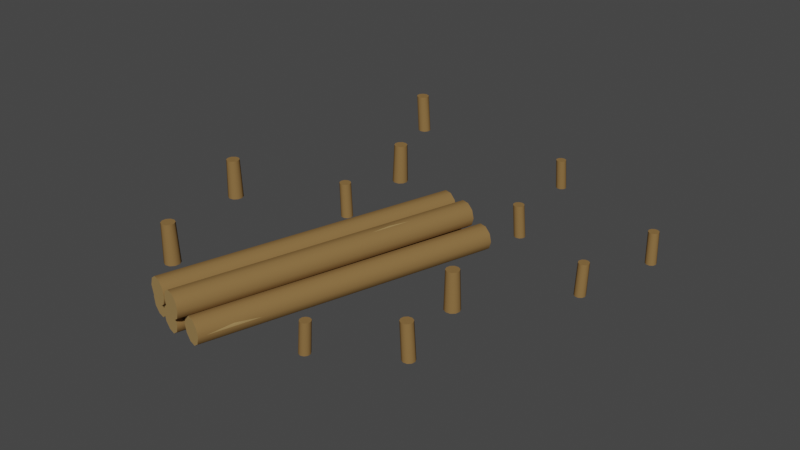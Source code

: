 # Source: Resource_Tree_Group_Cut.blend  (saved by Blender 3.0.42; exported with 4.5.12 LTS)
import bpy
from mathutils import Matrix  # noqa: F401  (used for matrix-valued properties, if any)

bpy.ops.wm.read_factory_settings(use_empty=True)
scene = bpy.context.scene
scene.name = 'Scene'

# ---- collections
col_collection = bpy.data.collections.new('Collection'); scene.collection.children.link(col_collection)

# ---- materials (node trees are filled in below, after node groups)
mat_wood = bpy.data.materials.new('Wood')
mat_wood.alpha_threshold = 0.0
mat_wood.use_transparent_shadow = False
mat_wood.diffuse_color = (0.2462, 0.1444, 0.0538, 1.0)
mat_wood.roughness = 0.5
mat_wood_light = bpy.data.materials.new('Wood_Light')
mat_wood_light.alpha_threshold = 0.0
mat_wood_light.use_transparent_shadow = False
mat_wood_light.diffuse_color = (0.3757, 0.2432, 0.09746, 1.0)
mat_wood_light.roughness = 0.5

# ---- node groups
ng_auto_smooth = bpy.data.node_groups.new('Auto Smooth', 'GeometryNodeTree')
_s = ng_auto_smooth.interface.new_socket(name='Geometry', in_out='OUTPUT', socket_type='NodeSocketGeometry')
_s = ng_auto_smooth.interface.new_socket(name='Geometry', in_out='INPUT', socket_type='NodeSocketGeometry')
_s = ng_auto_smooth.interface.new_socket(name='Angle', in_out='INPUT', socket_type='NodeSocketFloat')
_s.subtype = 'ANGLE'
_s.min_value = 0.0
_s.max_value = 3.142
ng_auto_smooth.is_modifier = True
_N = ng_auto_smooth.nodes; _L = ng_auto_smooth.links
n0 = _N.new('NodeGroupOutput'); n0.name = 'Group Output'; n0.location = (480, -100)
n1 = _N.new('NodeGroupInput'); n1.name = 'Group Input'; n1.location = (-420, -300)
n2 = _N.new('NodeGroupInput'); n2.name = 'Group Input.001'; n2.location = (-60, -100)
n3 = _N.new('GeometryNodeSetShadeSmooth'); n3.name = 'Set Shade Smooth'; n3.location = (120, -100)
n3.domain = 'EDGE'
n4 = _N.new('GeometryNodeSetShadeSmooth'); n4.name = 'Set Shade Smooth.001'; n4.location = (300, -100)
n5 = _N.new('GeometryNodeInputMeshEdgeAngle'); n5.name = 'Edge Angle'; n5.location = (-420, -220)
n6 = _N.new('GeometryNodeInputEdgeSmooth'); n6.name = 'Is Edge Smooth'; n6.location = (-60, -160)
n7 = _N.new('GeometryNodeInputShadeSmooth'); n7.name = 'Is Face Smooth'; n7.location = (-240, -340)
n8 = _N.new('FunctionNodeBooleanMath'); n8.name = 'Boolean Math'; n8.location = (-60, -220)
n9 = _N.new('FunctionNodeCompare'); n9.name = 'Compare'; n9.location = (-240, -180)
n9.operation = 'LESS_EQUAL'
_L.new(n5.outputs[0], n9.inputs[0])
_L.new(n4.outputs[0], n0.inputs[0])
_L.new(n1.outputs[1], n9.inputs[1])
_L.new(n9.outputs[0], n8.inputs[0])
_L.new(n7.outputs[0], n8.inputs[1])
_L.new(n2.outputs[0], n3.inputs[0])
_L.new(n6.outputs[0], n3.inputs[1])
_L.new(n3.outputs[0], n4.inputs[0])
_L.new(n8.outputs[0], n3.inputs[2])
n0.is_active_output = True

# ---- material node trees

# ---- world
world_world = bpy.data.worlds.new('World'); scene.world = world_world
world_world.use_nodes = True; world_world.node_tree.nodes.clear()
_N = world_world.node_tree.nodes; _L = world_world.node_tree.links
n0 = _N.new('ShaderNodeOutputWorld'); n0.name = 'World Output'; n0.location = (300, 300)
n1 = _N.new('ShaderNodeBackground'); n1.name = 'Background'; n1.location = (10, 300)
n1.inputs[0].default_value = (0.05088, 0.05088, 0.05088, 1.0)
_L.new(n1.outputs[0], n0.inputs[0])
n0.is_active_output = True
world_world.color = (0.05088, 0.05088, 0.05088)
world_world.use_sun_shadow = False
world_world.sun_shadow_jitter_overblur = 0.0

# ---- meshes
me_cylinder_020 = bpy.data.meshes.new('Cylinder.020')
me_cylinder_020.from_pydata([(0.25, -0.919, 0.002086), (0.238, -0.9152, 0.00203), (0.2305, -0.9052, 0.001995), (0.2304, -0.8926, 0.001995), (0.2376, -0.8824, 0.00203), (0.2495, -0.8783, 0.002086), (0.2615, -0.882, 0.002142), (0.2691, -0.8921, 0.002177), (0.2692, -0.9047, 0.002177), (0.2619, -0.915, 0.002142), (0.2582, -0.9181, 0.1194), (0.2466, -0.9145, 0.1193), (0.2394, -0.9048, 0.1193), (0.2392, -0.8927, 0.1193), (0.2462, -0.8829, 0.1193), (0.2577, -0.879, 0.1194), (0.2692, -0.8825, 0.1195), (0.2765, -0.8922, 0.1195), (0.2766, -0.9043, 0.1195), (0.2696, -0.9142, 0.1195), (0.5155, -0.7062, 0.002346), (0.528, -0.7127, 0.002283), (0.5344, -0.7253, 0.002244), (0.5321, -0.7392, 0.002244), (0.5222, -0.7492, 0.002283), (0.5082, -0.7514, 0.002346), (0.4956, -0.745, 0.00241), (0.4892, -0.7323, 0.002449), (0.4914, -0.7184, 0.002449), (0.5015, -0.7084, 0.00241), (0.5063, -0.7056, 0.1343), (0.5184, -0.7118, 0.1342), (0.5245, -0.724, 0.1341), (0.5223, -0.7374, 0.1341), (0.5127, -0.747, 0.1342), (0.4993, -0.7491, 0.1343), (0.4871, -0.7429, 0.1344), (0.481, -0.7307, 0.1344), (0.4831, -0.7173, 0.1344), (0.4928, -0.7077, 0.1344), (0.4323, -0.4486, 0.002575), (0.417, -0.44, 0.002497), (0.4097, -0.4241, 0.002449), (0.4131, -0.4068, 0.002449), (0.426, -0.3949, 0.002497), (0.4434, -0.3928, 0.002575), (0.4588, -0.4014, 0.002654), (0.4662, -0.4174, 0.002703), (0.4628, -0.4347, 0.002703), (0.4498, -0.4466, 0.002654), (0.431, -0.444, 0.1474), (0.418, -0.4367, 0.1473), (0.4118, -0.4231, 0.1472), (0.4147, -0.4085, 0.1472), (0.4256, -0.3984, 0.1473), (0.4405, -0.3966, 0.1474), (0.4535, -0.4039, 0.1475), (0.4598, -0.4174, 0.1476), (0.4568, -0.4321, 0.1476), (0.4459, -0.4423, 0.1475), (0.7219, -0.08402, 0.002086), (0.7172, -0.09568, 0.00203), (0.7066, -0.1024, 0.001995), (0.694, -0.1015, 0.001995), (0.6844, -0.09352, 0.00203), (0.6813, -0.08135, 0.002086), (0.6859, -0.06966, 0.002142), (0.6966, -0.06293, 0.002177), (0.7091, -0.06376, 0.002177), (0.7188, -0.07183, 0.002142), (0.7216, -0.07583, 0.1194), (0.7171, -0.08706, 0.1193), (0.7069, -0.0935, 0.1193), (0.6949, -0.0927, 0.1193), (0.6856, -0.08498, 0.1193), (0.6826, -0.07326, 0.1194), (0.6871, -0.06201, 0.1195), (0.6973, -0.05555, 0.1195), (0.7094, -0.05634, 0.1195), (0.7187, -0.0641, 0.1195), (-0.2589, -0.1199, 0.002342), (-0.248, -0.1289, 0.002279), (-0.2444, -0.1426, 0.002241), (-0.2495, -0.1557, 0.002241), (-0.2614, -0.1633, 0.002279), (-0.2755, -0.1625, 0.002342), (-0.2864, -0.1536, 0.002406), (-0.29, -0.1399, 0.002445), (-0.2849, -0.1267, 0.002445), (-0.273, -0.1191, 0.002406), (-0.2677, -0.1174, 0.1341), (-0.2572, -0.126, 0.134), (-0.2538, -0.1392, 0.1339), (-0.2587, -0.1518, 0.1339), (-0.2701, -0.1591, 0.134), (-0.2837, -0.1584, 0.1341), (-0.2942, -0.1498, 0.1342), (-0.2977, -0.1366, 0.1342), (-0.2927, -0.1239, 0.1342), (-0.2813, -0.1166, 0.1342), (-0.4706, -0.8146, 0.002742), (-0.4888, -0.8188, 0.002658), (-0.506, -0.8115, 0.002607), (-0.5156, -0.7954, 0.002607), (-0.514, -0.7768, 0.002658), (-0.5017, -0.7627, 0.002742), (-0.4835, -0.7584, 0.002826), (-0.4662, -0.7658, 0.002878), (-0.4566, -0.7818, 0.002878), (-0.4582, -0.8005, 0.002826), (-0.4749, -0.8119, 0.1569), (-0.4904, -0.8155, 0.1568), (-0.505, -0.8092, 0.1568), (-0.5132, -0.7956, 0.1568), (-0.5118, -0.7798, 0.1568), (-0.5014, -0.7678, 0.1569), (-0.4859, -0.7642, 0.157), (-0.4712, -0.7704, 0.1571), (-0.463, -0.7841, 0.1571), (-0.4645, -0.7999, 0.157), (-0.713, -0.3221, 0.002742), (-0.7293, -0.3129, 0.002658), (-0.737, -0.2959, 0.002607), (-0.7333, -0.2776, 0.002607), (-0.7196, -0.2649, 0.002658), (-0.701, -0.2627, 0.002742), (-0.6846, -0.2719, 0.002826), (-0.6768, -0.289, 0.002878), (-0.6805, -0.3073, 0.002878), (-0.6943, -0.32, 0.002826), (-0.7144, -0.3172, 0.1569), (-0.7282, -0.3094, 0.1568), (-0.7348, -0.2949, 0.1568), (-0.7317, -0.2794, 0.1568), (-0.72, -0.2686, 0.1568), (-0.7042, -0.2668, 0.1569), (-0.6903, -0.2746, 0.157), (-0.6837, -0.289, 0.1571), (-0.6868, -0.3046, 0.1571), (-0.6985, -0.3154, 0.157), (-0.3271, 0.2505, 0.002742), (-0.3086, 0.2532, 0.002658), (-0.292, 0.2445, 0.002607), (-0.2837, 0.2278, 0.002607), (-0.2868, 0.2093, 0.002658), (-0.3001, 0.1962, 0.002742), (-0.3187, 0.1934, 0.002826), (-0.3353, 0.2021, 0.002878), (-0.3437, 0.2189, 0.002878), (-0.3405, 0.2374, 0.002826), (-0.323, 0.2474, 0.1569), (-0.3073, 0.2497, 0.1568), (-0.2932, 0.2424, 0.1568), (-0.2861, 0.2282, 0.1568), (-0.2887, 0.2125, 0.1568), (-0.3001, 0.2013, 0.1569), (-0.3158, 0.199, 0.157), (-0.3299, 0.2063, 0.1571), (-0.337, 0.2206, 0.1571), (-0.3344, 0.2363, 0.157), (0.3054, 0.153, 0.002202), (0.3183, 0.1562, 0.002143), (0.3306, 0.1512, 0.002106), (0.3376, 0.1399, 0.002106), (0.3366, 0.1267, 0.002143), (0.3281, 0.1166, 0.002202), (0.3152, 0.1134, 0.002261), (0.3029, 0.1183, 0.002298), (0.2959, 0.1296, 0.002298), (0.2969, 0.1429, 0.002261), (0.2985, 0.1478, 0.126), (0.3109, 0.1508, 0.1259), (0.3228, 0.146, 0.1259), (0.3295, 0.1352, 0.1259), (0.3286, 0.1225, 0.1259), (0.3204, 0.1127, 0.126), (0.308, 0.1096, 0.1261), (0.2961, 0.1144, 0.1262), (0.2894, 0.1253, 0.1262), (0.2903, 0.138, 0.1261), (0.7916, 0.2681, 0.002086), (0.7955, 0.2561, 0.00203), (0.7915, 0.2442, 0.001995), (0.7814, 0.2368, 0.001995), (0.7688, 0.2369, 0.00203), (0.7587, 0.2443, 0.002086), (0.7548, 0.2562, 0.002142), (0.7587, 0.2682, 0.002177), (0.7689, 0.2756, 0.002177), (0.7815, 0.2755, 0.002142), (0.7863, 0.2742, 0.1194), (0.7899, 0.2627, 0.1193), (0.7862, 0.2512, 0.1193), (0.7764, 0.2442, 0.1193), (0.7643, 0.2442, 0.1193), (0.7545, 0.2513, 0.1194), (0.7508, 0.2629, 0.1195), (0.7546, 0.2744, 0.1195), (0.7644, 0.2814, 0.1195), (0.7765, 0.2814, 0.1195), (0.191, 0.5892, 0.002086), (0.2, 0.5979, 0.00203), (0.2124, 0.5997, 0.001995), (0.2235, 0.5938, 0.001995), (0.2291, 0.5825, 0.00203), (0.2269, 0.5702, 0.002086), (0.2179, 0.5614, 0.002142), (0.2054, 0.5596, 0.002177), (0.1943, 0.5655, 0.002177), (0.1888, 0.5768, 0.002142), (0.1878, 0.5816, 0.1194), (0.1965, 0.59, 0.1193), (0.2085, 0.5917, 0.1193), (0.2192, 0.5861, 0.1193), (0.2245, 0.5752, 0.1193), (0.2224, 0.5633, 0.1194), (0.2138, 0.5549, 0.1195), (0.2018, 0.5531, 0.1195), (0.1911, 0.5588, 0.1195), (0.1857, 0.5697, 0.1195), (-0.573, 0.7278, 0.002742), (-0.5573, 0.7226, 0.002668), (-0.5476, 0.7093, 0.002623), (-0.5476, 0.6928, 0.002623), (-0.5573, 0.6794, 0.002668), (-0.573, 0.6743, 0.002742), (-0.5887, 0.6794, 0.002816), (-0.5985, 0.6927, 0.002862), (-0.5985, 0.7093, 0.002862), (-0.5887, 0.7227, 0.002816), (-0.5837, 0.7268, 0.1569), (-0.5686, 0.7218, 0.1568), (-0.5593, 0.709, 0.1568), (-0.5593, 0.6931, 0.1568), (-0.5686, 0.6802, 0.1568), (-0.5837, 0.6753, 0.1569), (-0.5989, 0.6802, 0.157), (-0.6082, 0.6931, 0.1571), (-0.6082, 0.709, 0.1571), (-0.5989, 0.7219, 0.157), (-0.3034, -1.014, 0.04021), (-0.00367, 0.02599, 0.04021), (-0.2945, -1.017, 0.01177), (0.005208, 0.02343, 0.01177), (-0.2713, -1.023, -0.005802), (0.02845, 0.01674, -0.005802), (-0.2426, -1.032, -0.005802), (0.05718, 0.008459, -0.005802), (-0.2193, -1.038, 0.01177), (0.08043, 0.001762, 0.01177), (-0.2104, -1.041, 0.04021), (0.08931, -0.0007955, 0.04021), (-0.2193, -1.038, 0.06865), (0.08043, 0.001762, 0.06865), (-0.2426, -1.032, 0.08622), (0.05718, 0.008459, 0.08622), (-0.2713, -1.023, 0.08622), (0.02845, 0.01674, 0.08622), (-0.2945, -1.017, 0.06865), (0.005208, 0.02343, 0.06865), (0.1895, -0.04063, 0.04021), (-0.1103, -1.081, 0.04021), (0.1806, -0.03807, 0.01177), (-0.1191, -1.078, 0.01177), (0.1573, -0.03137, -0.005802), (-0.1424, -1.072, -0.005802), (0.1286, -0.02309, -0.005802), (-0.1711, -1.063, -0.005802), (0.1054, -0.0164, 0.01177), (-0.1944, -1.057, 0.01177), (0.09649, -0.01384, 0.04021), (-0.2032, -1.054, 0.04021), (0.1054, -0.0164, 0.06865), (-0.1944, -1.057, 0.06865), (0.1286, -0.02309, 0.08622), (-0.1711, -1.063, 0.08622), (0.1573, -0.03137, 0.08622), (-0.1424, -1.072, 0.08622), (0.1806, -0.03807, 0.06865), (-0.1191, -1.078, 0.06865), (0.3066, -0.02847, 0.04021), (-0.009192, -1.086, 0.04021), (0.2978, -0.02583, 0.01177), (-0.01805, -1.084, 0.01177), (0.2746, -0.01892, -0.005802), (-0.04123, -1.077, -0.005802), (0.2459, -0.01038, -0.005802), (-0.06988, -1.068, -0.005802), (0.2228, -0.003471, 0.01177), (-0.09307, -1.061, 0.01177), (0.2139, -0.0008328, 0.04021), (-0.1019, -1.059, 0.04021), (0.2228, -0.003471, 0.06865), (-0.09307, -1.061, 0.06865), (0.2459, -0.01038, 0.08622), (-0.06988, -1.068, 0.08622), (0.2746, -0.01892, 0.08622), (-0.04123, -1.077, 0.08622), (0.2978, -0.02583, 0.06865), (-0.01805, -1.084, 0.06865), (0.1429, -0.01673, 0.1154), (-0.1664, -1.077, 0.1154), (0.134, -0.01414, 0.08694), (-0.1753, -1.074, 0.08694), (0.1108, -0.00737, 0.06936), (-0.1985, -1.067, 0.06936), (0.08212, 0.001001, 0.06936), (-0.2272, -1.059, 0.06936), (0.05889, 0.007773, 0.08694), (-0.2504, -1.052, 0.08694), (0.05002, 0.01036, 0.1154), (-0.2593, -1.05, 0.1154), (0.05889, 0.007773, 0.1438), (-0.2504, -1.052, 0.1438), (0.08212, 0.001, 0.1614), (-0.2272, -1.059, 0.1614), (0.1108, -0.00737, 0.1614), (-0.1985, -1.067, 0.1614), (0.134, -0.01414, 0.1438), (-0.1753, -1.074, 0.1438), (0.2426, -0.04769, 0.1182), (-0.06668, -1.108, 0.1182), (0.2338, -0.0451, 0.08975), (-0.07555, -1.105, 0.08975), (0.2106, -0.03833, 0.07217), (-0.09877, -1.098, 0.07217), (0.1819, -0.02996, 0.07217), (-0.1275, -1.09, 0.07217), (0.1586, -0.02319, 0.08975), (-0.1507, -1.083, 0.08975), (0.1498, -0.0206, 0.1182), (-0.1596, -1.08, 0.1182), (0.1586, -0.02319, 0.1466), (-0.1507, -1.083, 0.1466), (0.1819, -0.02996, 0.1642), (-0.1275, -1.09, 0.1642), (0.2106, -0.03833, 0.1642), (-0.09877, -1.098, 0.1642), (0.2338, -0.0451, 0.1466), (-0.07555, -1.105, 0.1466), (0.1117, -0.3457, 0.1642), (0.1322, -0.4263, 0.1182), (0.1723, -0.2887, 0.1182), (0.1522, -0.3575, 0.1182), (0.1634, -0.2861, 0.08975), (0.1233, -0.4237, 0.08975), (0.1434, -0.3549, 0.08975), (0.1402, -0.2794, 0.07217), (0.1001, -0.4169, 0.07217), (0.1201, -0.3481, 0.07217), (0.1115, -0.271, 0.07217), (0.07136, -0.4086, 0.07217), (0.09143, -0.3398, 0.07217), (0.08828, -0.2642, 0.08975), (0.04814, -0.4018, 0.08975), (0.06821, -0.333, 0.08975), (0.07941, -0.2616, 0.1182), (0.03927, -0.3992, 0.1182), (0.05934, -0.3304, 0.1182), (0.08828, -0.2642, 0.1466), (0.04814, -0.4018, 0.1466), (0.06821, -0.333, 0.1466), (0.1115, -0.271, 0.1642), (0.07136, -0.4086, 0.1642), (0.09143, -0.3398, 0.1642), (0.1402, -0.2794, 0.1642), (0.1001, -0.4169, 0.1642), (0.1201, -0.3481, 0.1642), (0.1634, -0.2861, 0.1466), (0.1233, -0.4237, 0.1466), (0.1434, -0.3549, 0.1466), (0.02255, -0.9691, 0.04988), (-0.001424, -1.06, 0.04021), (0.05256, -0.8796, 0.04021), (0.02557, -0.97, 0.04021), (0.0437, -0.877, 0.01177), (-0.01028, -1.058, 0.01177), (0.01671, -0.9674, 0.01177), (0.02052, -0.87, -0.005802), (-0.03346, -1.051, -0.005802), (-0.00647, -0.9605, -0.005802), (-0.008134, -0.8615, -0.005802), (-0.06212, -1.042, -0.005802), (-0.03513, -0.9519, -0.005802), (-0.03132, -0.8546, 0.01177), (-0.0853, -1.035, 0.01177), (-0.05831, -0.945, 0.01177), (-0.04017, -0.852, 0.04021), (-0.09415, -1.033, 0.04021), (-0.06716, -0.9424, 0.04021), (-0.03132, -0.8546, 0.06865), (-0.0853, -1.035, 0.06865), (-0.05831, -0.945, 0.06865), (-0.008134, -0.8615, 0.08622), (-0.06212, -1.042, 0.08622), (-0.03513, -0.9519, 0.08622), (0.02052, -0.87, 0.08622), (-0.03346, -1.051, 0.08622), (-0.00647, -0.9605, 0.08622), (0.0437, -0.877, 0.06865), (-0.01028, -1.058, 0.06865), (0.01671, -0.9674, 0.06865)], [], [(9, 19, 10, 0), (2, 12, 13, 3), (3, 13, 14, 4), (4, 14, 15, 5), (5, 15, 16, 6), (6, 16, 17, 7), (7, 17, 18, 8), (8, 18, 19, 9), (0, 10, 11, 1), (0, 1, 2, 3, 4, 5, 6, 7, 8, 9), (1, 11, 12, 2), (29, 39, 30, 20), (22, 32, 33, 23), (23, 33, 34, 24), (24, 34, 35, 25), (25, 35, 36, 26), (26, 36, 37, 27), (27, 37, 38, 28), (28, 38, 39, 29), (20, 30, 31, 21), (20, 21, 22, 23, 24, 25, 26, 27, 28, 29), (21, 31, 32, 22), (49, 59, 50, 40), (42, 52, 53, 43), (43, 53, 54, 44), (44, 54, 55, 45), (45, 55, 56, 46), (46, 56, 57, 47), (47, 57, 58, 48), (48, 58, 59, 49), (40, 50, 51, 41), (40, 41, 42, 43, 44, 45, 46, 47, 48, 49), (41, 51, 52, 42), (69, 79, 70, 60), (62, 72, 73, 63), (63, 73, 74, 64), (64, 74, 75, 65), (65, 75, 76, 66), (66, 76, 77, 67), (67, 77, 78, 68), (68, 78, 79, 69), (60, 70, 71, 61), (60, 61, 62, 63, 64, 65, 66, 67, 68, 69), (61, 71, 72, 62), (89, 99, 90, 80), (82, 92, 93, 83), (83, 93, 94, 84), (84, 94, 95, 85), (85, 95, 96, 86), (86, 96, 97, 87), (87, 97, 98, 88), (88, 98, 99, 89), (80, 90, 91, 81), (80, 81, 82, 83, 84, 85, 86, 87, 88, 89), (81, 91, 92, 82), (109, 119, 110, 100), (102, 112, 113, 103), (103, 113, 114, 104), (104, 114, 115, 105), (105, 115, 116, 106), (106, 116, 117, 107), (107, 117, 118, 108), (108, 118, 119, 109), (100, 110, 111, 101), (100, 101, 102, 103, 104, 105, 106, 107, 108, 109), (101, 111, 112, 102), (129, 139, 130, 120), (122, 132, 133, 123), (123, 133, 134, 124), (124, 134, 135, 125), (125, 135, 136, 126), (126, 136, 137, 127), (127, 137, 138, 128), (128, 138, 139, 129), (120, 130, 131, 121), (120, 121, 122, 123, 124, 125, 126, 127, 128, 129), (121, 131, 132, 122), (149, 159, 150, 140), (142, 152, 153, 143), (143, 153, 154, 144), (144, 154, 155, 145), (145, 155, 156, 146), (146, 156, 157, 147), (147, 157, 158, 148), (148, 158, 159, 149), (140, 150, 151, 141), (140, 141, 142, 143, 144, 145, 146, 147, 148, 149), (141, 151, 152, 142), (169, 179, 170, 160), (162, 172, 173, 163), (163, 173, 174, 164), (164, 174, 175, 165), (165, 175, 176, 166), (166, 176, 177, 167), (167, 177, 178, 168), (168, 178, 179, 169), (160, 170, 171, 161), (160, 161, 162, 163, 164, 165, 166, 167, 168, 169), (161, 171, 172, 162), (189, 199, 190, 180), (182, 192, 193, 183), (183, 193, 194, 184), (184, 194, 195, 185), (185, 195, 196, 186), (186, 196, 197, 187), (187, 197, 198, 188), (188, 198, 199, 189), (180, 190, 191, 181), (180, 181, 182, 183, 184, 185, 186, 187, 188, 189), (181, 191, 192, 182), (209, 219, 210, 200), (202, 212, 213, 203), (203, 213, 214, 204), (204, 214, 215, 205), (205, 215, 216, 206), (206, 216, 217, 207), (207, 217, 218, 208), (208, 218, 219, 209), (200, 210, 211, 201), (200, 201, 202, 203, 204, 205, 206, 207, 208, 209), (201, 211, 212, 202), (229, 239, 230, 220), (222, 232, 233, 223), (223, 233, 234, 224), (224, 234, 235, 225), (225, 235, 236, 226), (226, 236, 237, 227), (227, 237, 238, 228), (228, 238, 239, 229), (220, 230, 231, 221), (220, 221, 222, 223, 224, 225, 226, 227, 228, 229), (221, 231, 232, 222), (230, 239, 238, 237, 236, 235, 234, 233, 232, 231), (210, 219, 218, 217, 216, 215, 214, 213, 212, 211), (190, 199, 198, 197, 196, 195, 194, 193, 192, 191), (170, 179, 178, 177, 176, 175, 174, 173, 172, 171), (150, 159, 158, 157, 156, 155, 154, 153, 152, 151), (130, 139, 138, 137, 136, 135, 134, 133, 132, 131), (110, 119, 118, 117, 116, 115, 114, 113, 112, 111), (90, 99, 98, 97, 96, 95, 94, 93, 92, 91), (70, 79, 78, 77, 76, 75, 74, 73, 72, 71), (50, 59, 58, 57, 56, 55, 54, 53, 52, 51), (30, 39, 38, 37, 36, 35, 34, 33, 32, 31), (10, 19, 18, 17, 16, 15, 14, 13, 12, 11), (240, 241, 243, 242), (242, 243, 245, 244), (244, 245, 247, 246), (246, 247, 249, 248), (248, 249, 251, 250), (250, 251, 253, 252), (252, 253, 255, 254), (254, 255, 257, 256), (243, 241, 259, 257, 255, 253, 251, 249, 247, 245), (256, 257, 259, 258), (258, 259, 241, 240), (240, 242, 244, 246, 248, 250, 252, 254, 256, 258), (260, 261, 263, 262), (262, 263, 265, 264), (264, 265, 267, 266), (266, 267, 269, 268), (268, 269, 271, 270), (270, 271, 273, 272), (272, 273, 275, 274), (274, 275, 277, 276), (263, 261, 279, 277, 275, 273, 271, 269, 267, 265), (276, 277, 279, 278), (278, 279, 261, 260), (260, 262, 264, 266, 268, 270, 272, 274, 276, 278), (298, 399, 373, 280), (284, 378, 381, 286), (286, 381, 384, 288), (288, 384, 387, 290), (290, 387, 390, 292), (292, 390, 393, 294), (294, 393, 396, 296), (296, 396, 399, 298), (283, 281, 299, 297, 295, 293, 291, 289, 287, 285), (280, 373, 375, 282), (280, 282, 284, 286, 288, 290, 292, 294, 296, 298), (300, 301, 303, 302), (302, 303, 305, 304), (304, 305, 307, 306), (306, 307, 309, 308), (308, 309, 311, 310), (310, 311, 313, 312), (312, 313, 315, 314), (314, 315, 317, 316), (303, 301, 319, 317, 315, 313, 311, 309, 307, 305), (316, 317, 319, 318), (318, 319, 301, 300), (300, 302, 304, 306, 308, 310, 312, 314, 316, 318), (338, 368, 342, 320), (324, 347, 350, 326), (326, 350, 353, 328), (328, 353, 356, 330), (330, 356, 359, 332), (332, 359, 362, 334), (334, 362, 365, 336), (336, 365, 368, 338), (323, 321, 339, 337, 335, 333, 331, 329, 327, 325), (320, 342, 344, 322), (320, 322, 324, 326, 328, 330, 332, 334, 336, 338), (322, 344, 347, 324), (366, 337, 339, 369), (363, 335, 337, 366), (360, 333, 335, 363), (357, 331, 333, 360), (354, 329, 331, 357), (351, 327, 329, 354), (348, 325, 327, 351), (345, 323, 325, 348), (341, 321, 323, 345), (369, 341, 343, 370), (370, 343, 342, 368), (366, 369, 370, 367), (367, 370, 368, 365), (363, 366, 340, 364), (364, 340, 365, 362), (360, 363, 364, 361), (361, 364, 362, 359), (357, 360, 361, 358), (358, 361, 359, 356), (354, 357, 358, 355), (355, 358, 356, 353), (351, 354, 355, 352), (352, 355, 353, 350), (348, 351, 352, 349), (349, 352, 350, 347), (345, 348, 349, 346), (346, 349, 347, 344), (341, 345, 346, 343), (343, 346, 344, 342), (369, 339, 321, 341), (340, 366, 367), (365, 340, 367), (282, 375, 378, 284), (397, 297, 299, 400), (394, 295, 297, 397), (391, 293, 295, 394), (388, 291, 293, 391), (385, 289, 291, 388), (382, 287, 289, 385), (379, 285, 287, 382), (376, 283, 285, 379), (372, 281, 283, 376), (400, 372, 371, 401), (401, 371, 373, 399), (397, 400, 401, 398), (398, 401, 399, 396), (394, 397, 398, 395), (395, 398, 396, 393), (391, 394, 395, 392), (392, 395, 393, 390), (388, 391, 392, 389), (389, 392, 390, 387), (385, 388, 389, 386), (386, 389, 387, 384), (382, 385, 386, 383), (383, 386, 384, 381), (379, 382, 383, 380), (380, 383, 381, 378), (376, 379, 380, 377), (377, 380, 378, 375), (372, 376, 377, 374), (374, 377, 375, 373), (400, 299, 281, 372), (371, 372, 374), (373, 371, 374)])
me_cylinder_020.polygons.foreach_set('use_smooth', [True] * 268)
me_cylinder_020.polygons.foreach_set('material_index', [0, 0, 0, 0, 0, 0, 0, 0, 0, 0, 0, 0, 0, 0, 0, 0, 0, 0, 0, 0, 0, 0, 0, 0, 0, 0, 0, 0, 0, 0, 0, 0, 0, 0, 0, 0, 0, 0, 0, 0, 0, 0, 0, 0, 0, 0, 0, 0, 0, 0, 0, 0, 0, 0, 0, 0, 0, 0, 0, 0, 0, 0, 0, 0, 0, 0, 0, 0, 0, 0, 0, 0, 0, 0, 0, 0, 0, 0, 0, 0, 0, 0, 0, 0, 0, 0, 0, 0, 0, 0, 0, 0, 0, 0, 0, 0, 0, 0, 0, 0, 0, 0, 0, 0, 0, 0, 0, 0, 0, 0, 0, 0, 0, 0, 0, 0, 0, 0, 0, 0, 0, 0, 0, 0, 0, 0, 0, 0, 0, 0, 0, 0, 0, 0, 0, 0, 0, 0, 0, 0, 0, 0, 0, 0, 0, 0, 0, 0, 0, 0, 0, 0, 1, 0, 0, 1, 0, 0, 0, 0, 0, 0, 0, 0, 1, 0, 0, 1, 0, 0, 0, 0, 0, 0, 0, 0, 1, 0, 1, 0, 0, 0, 0, 0, 0, 0, 0, 1, 0, 0, 1, 0, 0, 0, 0, 0, 0, 0, 0, 1, 0, 1, 0, 0, 0, 0, 0, 0, 0, 0, 0, 0, 0, 0, 0, 0, 0, 0, 0, 0, 0, 0, 0, 0, 0, 0, 0, 0, 0, 0, 0, 0, 0, 1, 1, 0, 0, 0, 0, 0, 0, 0, 0, 0, 0, 0, 0, 0, 0, 0, 0, 0, 0, 0, 0, 0, 0, 0, 0, 0, 0, 0, 0, 0, 0, 0, 1, 1])
me_cylinder_020.materials.append(mat_wood)
me_cylinder_020.materials.append(mat_wood_light)
me_cylinder_020.use_remesh_preserve_volume = False
me_cylinder_020.use_remesh_preserve_attributes = False
me_cylinder_020.use_mirror_vertex_groups = False
me_cylinder_020.update()

# ---- objects
ob_resource_tree_group_cut = bpy.data.objects.new('Resource_Tree_Group_Cut', me_cylinder_020)

# ---- transforms, parenting, visibility, modifiers, constraints
ob_resource_tree_group_cut.location = (0.0, 0.0, 0.0)
ob_resource_tree_group_cut.lineart.crease_threshold = 0.0
_m = ob_resource_tree_group_cut.modifiers.new('Auto Smooth', 'NODES')
_m.node_group = ng_auto_smooth
_gi = [s.identifier for s in ng_auto_smooth.interface.items_tree if s.item_type == 'SOCKET' and s.in_out == 'INPUT']
_m[_gi[1]] = 0.85  # Angle

# ---- collection membership
col_collection.objects.link(ob_resource_tree_group_cut)

# ---- scene / render settings (as saved in the file)
scene.frame_start = 1; scene.frame_end = 250; scene.frame_set(1)
scene.render.engine = 'BLENDER_EEVEE_NEXT'
scene.cycles.sampling_pattern = 'TABULATED_SOBOL'
scene.cycles.use_light_tree = False
scene.view_settings.view_transform = 'Filmic'
bpy.context.view_layer.update()

# ---- added for rendering (the .blend has no active camera and no usable light): camera, sun
cam_auto = bpy.data.cameras.new('AutoCamera')
cam_auto.lens = 50.0
cam_auto.sensor_width = 36.0
cam_auto.clip_end = 1000.0
ob_auto_camera = bpy.data.objects.new('AutoCamera', cam_auto)
scene.collection.objects.link(ob_auto_camera)
ob_auto_camera.location = (2.24704, -2.8513, 1.85345)
ob_auto_camera.rotation_euler = (1.09748, -7.21219e-08, 0.694738)
scene.camera = ob_auto_camera
light_auto_sun = bpy.data.lights.new('AutoSun', 'SUN')
light_auto_sun.energy = 3.0
light_auto_sun.angle = 0.0523599
ob_auto_sun = bpy.data.objects.new('AutoSun', light_auto_sun)
scene.collection.objects.link(ob_auto_sun)
ob_auto_sun.rotation_euler = (0.872665, 0.174533, 0.523599)
bpy.context.view_layer.update()
